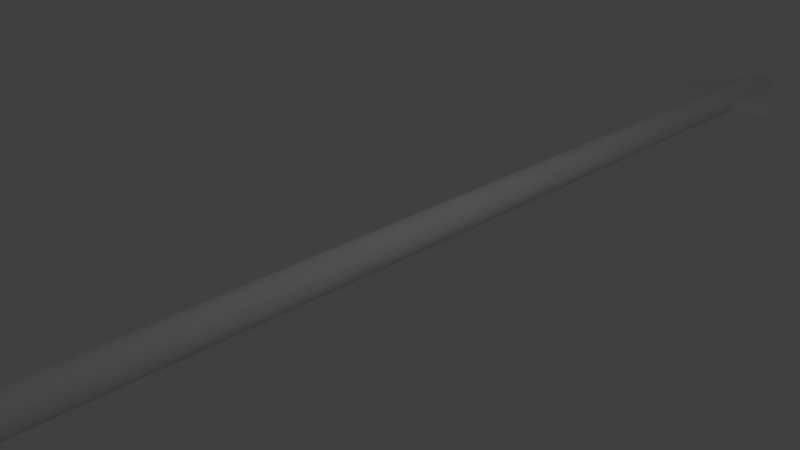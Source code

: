 # Source: arrow_2.blend  (saved by Blender 2.79.0; exported with 4.5.12 LTS)
import bpy
from mathutils import Matrix  # noqa: F401  (used for matrix-valued properties, if any)

bpy.ops.wm.read_factory_settings(use_empty=True)
scene = bpy.context.scene
scene.name = 'Scene'

# ---- collections
col_collection_1 = bpy.data.collections.new('Collection 1'); scene.collection.children.link(col_collection_1)

# ---- materials (node trees are filled in below, after node groups)
mat_material = bpy.data.materials.new('Material')
mat_material.alpha_threshold = 0.0
mat_material.use_transparent_shadow = False
mat_material.roughness = 0.5
mat_material.line_color = (0.0, 0.0, 0.0, 1.0)

# ---- material node trees

# ---- world
world_world = bpy.data.worlds.new('World'); scene.world = world_world
world_world.color = (0.05088, 0.05088, 0.05088)
world_world.use_sun_shadow = False
world_world.sun_shadow_jitter_overblur = 0.0
world_world.cycles.sampling_method = 'MANUAL'

# ---- cameras
cam_camera = bpy.data.cameras.new('Camera')
cam_camera.clip_end = 100.0
cam_camera.lens = 35.0
cam_camera.sensor_width = 32.0
cam_camera.sensor_height = 18.0
cam_camera.ortho_scale = 7.314
cam_camera.dof.focus_distance = 0.0
cam_camera.dof.aperture_fstop = 128.0

# ---- lights
light_lamp = bpy.data.lights.new('Lamp', 'POINT')
light_lamp.transmission_factor = 0.0
light_lamp.cutoff_distance = 30.0
light_lamp.energy = 100.0
light_lamp.shadow_buffer_clip_start = 1.001
light_lamp.shadow_soft_size = 0.1
light_lamp.shadow_maximum_resolution = 0.006
light_lamp.use_absolute_resolution = True

# ---- meshes
me_cube = bpy.data.meshes.new('Cube')
me_cube.from_pydata([(0.231, 0.0, 0.9567), (0.25, 0.0, 4.56e-06), (-0.25, 0.0, 6.785e-06), (-0.2452, 0.0, 0.4877), (-0.231, 0.0, 0.9567), (0.0, 1.0, -1.0), (1.0, -1.0, -1.0), (-1.0, -1.0, -1.0), (1.0, -1.0, 1.0), (-1.0, -1.0, 1.0), (5.96e-08, 1.0, 1.0), (-0.2287, 0.0, 1.0), (-0.2287, 0.0, -1.0), (0.2287, 0.0, -1.0), (0.2287, 0.0, 1.0), (-0.2287, -1.0, -1.0), (-0.231, -1.0, -0.9567), (0.2452, -1.0, 0.4877), (0.231, -1.0, 0.9567), (-0.2287, -1.0, 1.0), (-0.231, -1.0, 0.9567), (0.231, -1.0, -0.9567), (0.2452, -1.0, -0.4877), (0.25, -1.0, 4.123e-06), (0.2287, -1.0, -1.0), (-0.2452, -1.0, -0.4877), (-0.25, -1.0, 6.348e-06), (0.2287, -1.0, 1.0), (-0.2452, -1.0, 0.4877), (0.0, 0.0, 2.5), (0.0, -20.0, 2.5), (0.04877, 0.0, 2.452), (0.04877, -20.0, 2.452), (0.09567, 0.0, 2.31), (0.09567, -20.0, 2.31), (0.1389, 0.0, 2.079), (0.1389, -20.0, 2.079), (0.1768, 0.0, 1.768), (0.1768, -20.0, 1.768), (0.2079, 0.0, 1.389), (0.2079, -20.0, 1.389), (0.231, -20.0, 0.9567), (0.2452, 0.0, 0.4877), (0.2452, -20.0, 0.4877), (0.25, -20.0, -4.182e-06), (0.2452, 0.0, -0.4877), (0.2452, -20.0, -0.4877), (0.231, 0.0, -0.9567), (0.231, -20.0, -0.9567), (0.2079, 0.0, -1.389), (0.2079, -20.0, -1.389), (0.1768, 0.0, -1.768), (0.1768, -20.0, -1.768), (0.1389, 0.0, -2.079), (0.1389, -20.0, -2.079), (0.09567, 0.0, -2.31), (0.09567, -20.0, -2.31), (0.04877, 0.0, -2.452), (0.04877, -20.0, -2.452), (-8.146e-08, 0.0, -2.5), (-8.146e-08, -20.0, -2.5), (-0.04877, 0.0, -2.452), (-0.04877, -20.0, -2.452), (-0.09567, 0.0, -2.31), (-0.09567, -20.0, -2.31), (-0.1389, 0.0, -2.079), (-0.1389, -20.0, -2.079), (-0.1768, 0.0, -1.768), (-0.1768, -20.0, -1.768), (-0.2079, 0.0, -1.389), (-0.2079, -20.0, -1.389), (-0.231, 0.0, -0.9567), (-0.231, -20.0, -0.9567), (-0.2452, 0.0, -0.4877), (-0.2452, -20.0, -0.4877), (-0.25, -20.0, -1.957e-06), (-0.2452, -20.0, 0.4877), (-0.231, -20.0, 0.9567), (-0.2079, 0.0, 1.389), (-0.2079, -20.0, 1.389), (-0.1768, 0.0, 1.768), (-0.1768, -20.0, 1.768), (-0.1389, 0.0, 2.079), (-0.1389, -20.0, 2.079), (-0.09567, 0.0, 2.31), (-0.09567, -20.0, 2.31), (-0.04877, 0.0, 2.452), (-0.04877, -20.0, 2.452)], [], [(0, 42, 17, 18), (42, 1, 23, 17), (1, 45, 22, 23), (45, 47, 21, 22), (47, 13, 24, 21), (71, 73, 25, 16), (73, 2, 26, 25), (2, 3, 28, 26), (3, 4, 20, 28), (4, 11, 19, 20), (5, 6, 24, 13, 12, 15, 7), (10, 9, 19, 11, 14, 27, 8), (5, 10, 8, 6), (6, 8, 27, 18, 17, 23, 22, 21, 24), (7, 9, 10, 5), (14, 0, 18, 27), (11, 4, 3, 2, 73, 71, 12, 13, 47, 45, 1, 42, 0, 14), (15, 16, 25, 26, 28, 20, 19, 9, 7), (12, 71, 16, 15), (29, 30, 32, 31), (31, 32, 34, 33), (33, 34, 36, 35), (35, 36, 38, 37), (37, 38, 40, 39), (39, 40, 41, 0), (0, 41, 43, 42), (42, 43, 44, 1), (1, 44, 46, 45), (45, 46, 48, 47), (47, 48, 50, 49), (49, 50, 52, 51), (51, 52, 54, 53), (53, 54, 56, 55), (55, 56, 58, 57), (57, 58, 60, 59), (59, 60, 62, 61), (61, 62, 64, 63), (63, 64, 66, 65), (65, 66, 68, 67), (67, 68, 70, 69), (69, 70, 72, 71), (71, 72, 74, 73), (73, 74, 75, 2), (2, 75, 76, 3), (3, 76, 77, 4), (4, 77, 79, 78), (78, 79, 81, 80), (80, 81, 83, 82), (82, 83, 85, 84), (32, 30, 87, 85, 83, 81, 79, 77, 76, 75, 74, 72, 70, 68, 66, 64, 62, 60, 58, 56, 54, 52, 50, 48, 46, 44, 43, 41, 40, 38, 36, 34), (84, 85, 87, 86), (86, 87, 30, 29), (29, 31, 33, 35, 37, 39, 0, 42, 1, 45, 47, 49, 51, 53, 55, 57, 59, 61, 63, 65, 67, 69, 71, 73, 2, 3, 4, 78, 80, 82, 84, 86)])
me_cube.materials.append(mat_material)
me_cube.use_remesh_preserve_volume = False
me_cube.use_remesh_preserve_attributes = False
me_cube.use_mirror_vertex_groups = False
me_cube.update()

# ---- objects
ob_cube = bpy.data.objects.new('Cube', me_cube)
ob_lamp = bpy.data.objects.new('Lamp', light_lamp)
ob_camera = bpy.data.objects.new('Camera', cam_camera)

# ---- transforms, parenting, visibility, modifiers, constraints
ob_cube.location = (0.0, 10.0, 0.0)
ob_cube.scale = (1.0, 1.0, 0.1)
ob_cube.lock_rotations_4d = False
ob_cube.empty_display_type = 'ARROWS'
ob_cube.lineart.crease_threshold = 0.0
ob_lamp.location = (4.076, 1.005, 5.904)
ob_lamp.rotation_euler = (0.6503, 0.05522, 1.866)
ob_lamp.lock_rotations_4d = False
ob_lamp.empty_display_type = 'ARROWS'
ob_lamp.color = (0.0, 0.0, 0.0, 0.0)
ob_lamp.lineart.crease_threshold = 0.0
ob_camera.location = (7.481, -6.508, 5.344)
ob_camera.rotation_euler = (1.109, 0.0, 0.8149)
ob_camera.lock_rotations_4d = False
ob_camera.empty_display_type = 'ARROWS'
ob_camera.color = (0.0, 0.0, 0.0, 0.0)
ob_camera.display_type = 'WIRE'
ob_camera.lineart.crease_threshold = 0.0

# ---- collection membership
col_collection_1.objects.link(ob_cube)
col_collection_1.objects.link(ob_lamp)
col_collection_1.objects.link(ob_camera)

# ---- scene / render settings (as saved in the file)
scene.camera = ob_camera
scene.frame_start = 1; scene.frame_end = 250; scene.frame_set(1)
scene.render.engine = 'BLENDER_EEVEE_NEXT'
scene.render.resolution_percentage = 50
scene.render.dither_intensity = 0.0
scene.cycles.use_denoising = False
scene.cycles.samples = 128
scene.cycles.sampling_pattern = 'TABULATED_SOBOL'
scene.cycles.use_adaptive_sampling = False
scene.cycles.use_light_tree = False
scene.cycles.blur_glossy = 0.0
scene.cycles.sample_clamp_indirect = 0.0
scene.view_settings.view_transform = 'Standard'
bpy.context.view_layer.update()
